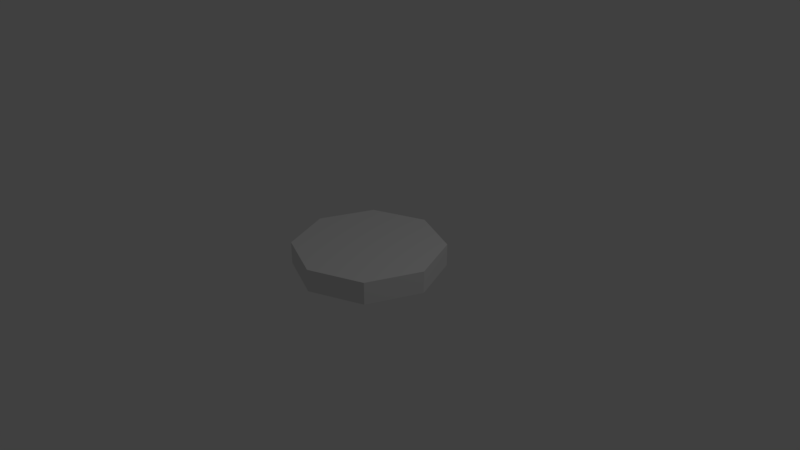 # Source: octagon.blend  (saved by Blender 2.79.0; exported with 4.5.12 LTS)
import bpy
from mathutils import Matrix  # noqa: F401  (used for matrix-valued properties, if any)

bpy.ops.wm.read_factory_settings(use_empty=True)
scene = bpy.context.scene
scene.name = 'Scene'

# ---- collections
col_collection_1 = bpy.data.collections.new('Collection 1'); scene.collection.children.link(col_collection_1)

# ---- world
world_world = bpy.data.worlds.new('World'); scene.world = world_world
world_world.color = (0.05088, 0.05088, 0.05088)
world_world.use_sun_shadow = False
world_world.sun_shadow_jitter_overblur = 0.0
world_world.cycles.sampling_method = 'MANUAL'

# ---- cameras
cam_camera = bpy.data.cameras.new('Camera')
cam_camera.clip_end = 100.0
cam_camera.lens = 35.0
cam_camera.sensor_width = 32.0
cam_camera.sensor_height = 18.0
cam_camera.ortho_scale = 7.314
cam_camera.dof.focus_distance = 0.0
cam_camera.dof.aperture_fstop = 128.0

# ---- lights
light_lamp = bpy.data.lights.new('Lamp', 'POINT')
light_lamp.transmission_factor = 0.0
light_lamp.cutoff_distance = 30.0
light_lamp.energy = 100.0
light_lamp.shadow_buffer_clip_start = 1.001
light_lamp.shadow_soft_size = 0.1
light_lamp.shadow_maximum_resolution = 0.006
light_lamp.use_absolute_resolution = True

# ---- meshes
me_cylinder = bpy.data.meshes.new('Cylinder')
me_cylinder.from_pydata([(0.0, 1.0, -0.15), (0.0, 1.0, 0.15), (0.7071, 0.7071, -0.15), (0.7071, 0.7071, 0.15), (1.0, -4.371e-08, -0.15), (1.0, -4.371e-08, 0.15), (0.7071, -0.7071, -0.15), (0.7071, -0.7071, 0.15), (-8.742e-08, -1.0, -0.15), (-8.742e-08, -1.0, 0.15), (-0.7071, -0.7071, -0.15), (-0.7071, -0.7071, 0.15), (-1.0, 1.192e-08, -0.15), (-1.0, 1.192e-08, 0.15), (-0.7071, 0.7071, -0.15), (-0.7071, 0.7071, 0.15)], [], [(0, 1, 3, 2), (2, 3, 5, 4), (4, 5, 7, 6), (6, 7, 9, 8), (8, 9, 11, 10), (10, 11, 13, 12), (3, 1, 15, 13, 11, 9, 7, 5), (12, 13, 15, 14), (14, 15, 1, 0), (0, 2, 4, 6, 8, 10, 12, 14)])
_uv = me_cylinder.uv_layers.new(name='UVMap')
_uv.uv.foreach_set('vector', [1.0, 0.5, 1.0, 1.0, 0.875, 1.0, 0.875, 0.5, 0.875, 0.5, 0.875, 1.0, 0.75, 1.0, 0.75, 0.5, 0.75, 0.5, 0.75, 1.0, 0.625, 1.0, 0.625, 0.5, 0.625, 0.5, 0.625, 1.0, 0.5, 1.0, 0.5, 0.5, 0.5, 0.5, 0.5, 1.0, 0.375, 1.0, 0.375, 0.5, 0.375, 0.5, 0.375, 1.0, 0.25, 1.0, 0.25, 0.5, 0.4197, 0.4197, 0.25, 0.49, 0.08029, 0.4197, 0.01, 0.25, 0.08029, 0.08029, 0.25, 0.01, 0.4197, 0.08029, 0.49, 0.25, 0.25, 0.5, 0.25, 1.0, 0.125, 1.0, 0.125, 0.5, 0.125, 0.5, 0.125, 1.0, 0.0, 1.0, 0.0, 0.5, 0.75, 0.49, 0.9197, 0.4197, 0.99, 0.25, 0.9197, 0.08029, 0.75, 0.01, 0.5803, 0.08029, 0.51, 0.25, 0.5803, 0.4197])
me_cylinder.use_remesh_preserve_volume = False
me_cylinder.use_remesh_preserve_attributes = False
me_cylinder.use_mirror_vertex_groups = False
me_cylinder.update()

# ---- objects
ob_cylinder = bpy.data.objects.new('Cylinder', me_cylinder)
ob_lamp = bpy.data.objects.new('Lamp', light_lamp)
ob_camera = bpy.data.objects.new('Camera', cam_camera)

# ---- transforms, parenting, visibility, modifiers, constraints
ob_cylinder.location = (0.0, 0.0, 0.0)
ob_cylinder.lineart.crease_threshold = 0.0
ob_lamp.location = (4.076, 1.005, 5.904)
ob_lamp.rotation_euler = (0.6503, 0.05522, 1.866)
ob_lamp.lock_rotations_4d = False
ob_lamp.empty_display_type = 'ARROWS'
ob_lamp.color = (0.0, 0.0, 0.0, 0.0)
ob_lamp.lineart.crease_threshold = 0.0
ob_camera.location = (7.481, -6.508, 5.344)
ob_camera.rotation_euler = (1.109, 0.0, 0.8149)
ob_camera.lock_rotations_4d = False
ob_camera.empty_display_type = 'ARROWS'
ob_camera.color = (0.0, 0.0, 0.0, 0.0)
ob_camera.display_type = 'WIRE'
ob_camera.lineart.crease_threshold = 0.0

# ---- collection membership
col_collection_1.objects.link(ob_cylinder)
col_collection_1.objects.link(ob_lamp)
col_collection_1.objects.link(ob_camera)

# ---- scene / render settings (as saved in the file)
scene.camera = ob_camera
scene.frame_start = 1; scene.frame_end = 250; scene.frame_set(1)
scene.render.engine = 'BLENDER_EEVEE_NEXT'
scene.render.resolution_percentage = 50
scene.render.dither_intensity = 0.0
scene.cycles.use_denoising = False
scene.cycles.samples = 128
scene.cycles.sampling_pattern = 'TABULATED_SOBOL'
scene.cycles.use_adaptive_sampling = False
scene.cycles.use_light_tree = False
scene.cycles.blur_glossy = 0.0
scene.cycles.sample_clamp_indirect = 0.0
scene.view_settings.view_transform = 'Standard'
bpy.context.view_layer.update()
